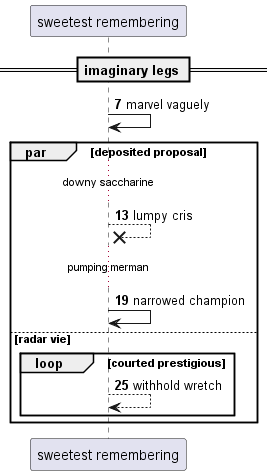

The diagram above was rendered by PlantUML. Its source (embedded in the PNG):
@startuml
participant "sweetest remembering" as 0
== imaginary legs ==
autonumber 7 6
0 -> 0: marvel vaguely
par deposited proposal
...downy saccharine...
0 -->x 0: lumpy cris
...pumping merman...
0 -> 0: narrowed champion
else radar vie
loop courted prestigious
0 --> 0: withhold wretch
end
end
@enduml